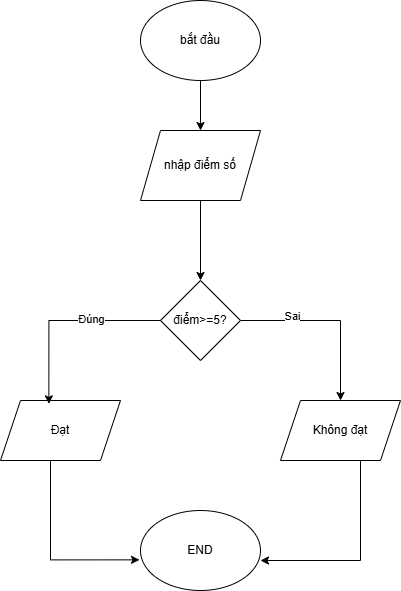

The diagram above was exported from draw.io. Its source (the exported page's mxGraphModel, read from the mxfile embedded in the PNG):
<mxGraphModel dx="645" dy="763" grid="1" gridSize="10" guides="1" tooltips="1" connect="1" arrows="1" fold="1" page="1" pageScale="1" pageWidth="850" pageHeight="1100" math="0" shadow="0">
  <root>
    <mxCell id="0" />
    <mxCell id="1" parent="0" />
    <mxCell id="eyg139y16ZW196_4TXhj-12" value="" style="edgeStyle=orthogonalEdgeStyle;rounded=0;orthogonalLoop=1;jettySize=auto;html=1;" edge="1" parent="1" source="eyg139y16ZW196_4TXhj-1" target="eyg139y16ZW196_4TXhj-2">
      <mxGeometry relative="1" as="geometry" />
    </mxCell>
    <mxCell id="eyg139y16ZW196_4TXhj-1" value="bắt đầu" style="ellipse;whiteSpace=wrap;html=1;" vertex="1" parent="1">
      <mxGeometry x="260" y="40" width="120" height="80" as="geometry" />
    </mxCell>
    <mxCell id="eyg139y16ZW196_4TXhj-11" value="" style="edgeStyle=orthogonalEdgeStyle;rounded=0;orthogonalLoop=1;jettySize=auto;html=1;" edge="1" parent="1" source="eyg139y16ZW196_4TXhj-2" target="eyg139y16ZW196_4TXhj-3">
      <mxGeometry relative="1" as="geometry" />
    </mxCell>
    <mxCell id="eyg139y16ZW196_4TXhj-2" value="nhập điểm số" style="shape=parallelogram;perimeter=parallelogramPerimeter;whiteSpace=wrap;html=1;fixedSize=1;" vertex="1" parent="1">
      <mxGeometry x="260" y="170" width="120" height="70" as="geometry" />
    </mxCell>
    <mxCell id="eyg139y16ZW196_4TXhj-9" style="edgeStyle=orthogonalEdgeStyle;rounded=0;orthogonalLoop=1;jettySize=auto;html=1;exitX=1;exitY=0.5;exitDx=0;exitDy=0;" edge="1" parent="1" source="eyg139y16ZW196_4TXhj-3" target="eyg139y16ZW196_4TXhj-5">
      <mxGeometry relative="1" as="geometry" />
    </mxCell>
    <mxCell id="eyg139y16ZW196_4TXhj-14" value="Sai&lt;div&gt;&lt;br&gt;&lt;/div&gt;" style="edgeLabel;html=1;align=center;verticalAlign=middle;resizable=0;points=[];" vertex="1" connectable="0" parent="eyg139y16ZW196_4TXhj-9">
      <mxGeometry x="-0.4296" y="-2" relative="1" as="geometry">
        <mxPoint as="offset" />
      </mxGeometry>
    </mxCell>
    <mxCell id="eyg139y16ZW196_4TXhj-3" value="điểm&amp;gt;=5?" style="rhombus;whiteSpace=wrap;html=1;" vertex="1" parent="1">
      <mxGeometry x="280" y="320" width="80" height="80" as="geometry" />
    </mxCell>
    <mxCell id="eyg139y16ZW196_4TXhj-4" value="Đạt" style="shape=parallelogram;perimeter=parallelogramPerimeter;whiteSpace=wrap;html=1;fixedSize=1;" vertex="1" parent="1">
      <mxGeometry x="120" y="440" width="120" height="60" as="geometry" />
    </mxCell>
    <mxCell id="eyg139y16ZW196_4TXhj-5" value="Không đạt" style="shape=parallelogram;perimeter=parallelogramPerimeter;whiteSpace=wrap;html=1;fixedSize=1;" vertex="1" parent="1">
      <mxGeometry x="400" y="440" width="120" height="60" as="geometry" />
    </mxCell>
    <mxCell id="eyg139y16ZW196_4TXhj-6" value="END" style="ellipse;whiteSpace=wrap;html=1;" vertex="1" parent="1">
      <mxGeometry x="260" y="550" width="120" height="80" as="geometry" />
    </mxCell>
    <mxCell id="eyg139y16ZW196_4TXhj-7" style="edgeStyle=orthogonalEdgeStyle;rounded=0;orthogonalLoop=1;jettySize=auto;html=1;entryX=0.403;entryY=0.056;entryDx=0;entryDy=0;entryPerimeter=0;" edge="1" parent="1" source="eyg139y16ZW196_4TXhj-3" target="eyg139y16ZW196_4TXhj-4">
      <mxGeometry relative="1" as="geometry" />
    </mxCell>
    <mxCell id="eyg139y16ZW196_4TXhj-13" value="Đúng" style="edgeLabel;html=1;align=center;verticalAlign=middle;resizable=0;points=[];" vertex="1" connectable="0" parent="eyg139y16ZW196_4TXhj-7">
      <mxGeometry x="-0.2853" y="-2" relative="1" as="geometry">
        <mxPoint as="offset" />
      </mxGeometry>
    </mxCell>
    <mxCell id="eyg139y16ZW196_4TXhj-8" style="edgeStyle=orthogonalEdgeStyle;rounded=0;orthogonalLoop=1;jettySize=auto;html=1;entryX=-0.008;entryY=0.617;entryDx=0;entryDy=0;entryPerimeter=0;" edge="1" parent="1" source="eyg139y16ZW196_4TXhj-4" target="eyg139y16ZW196_4TXhj-6">
      <mxGeometry relative="1" as="geometry">
        <Array as="points">
          <mxPoint x="170" y="599" />
        </Array>
      </mxGeometry>
    </mxCell>
    <mxCell id="eyg139y16ZW196_4TXhj-10" style="edgeStyle=orthogonalEdgeStyle;rounded=0;orthogonalLoop=1;jettySize=auto;html=1;entryX=1;entryY=0.625;entryDx=0;entryDy=0;entryPerimeter=0;" edge="1" parent="1" source="eyg139y16ZW196_4TXhj-5" target="eyg139y16ZW196_4TXhj-6">
      <mxGeometry relative="1" as="geometry">
        <Array as="points">
          <mxPoint x="480" y="600" />
        </Array>
      </mxGeometry>
    </mxCell>
  </root>
</mxGraphModel>